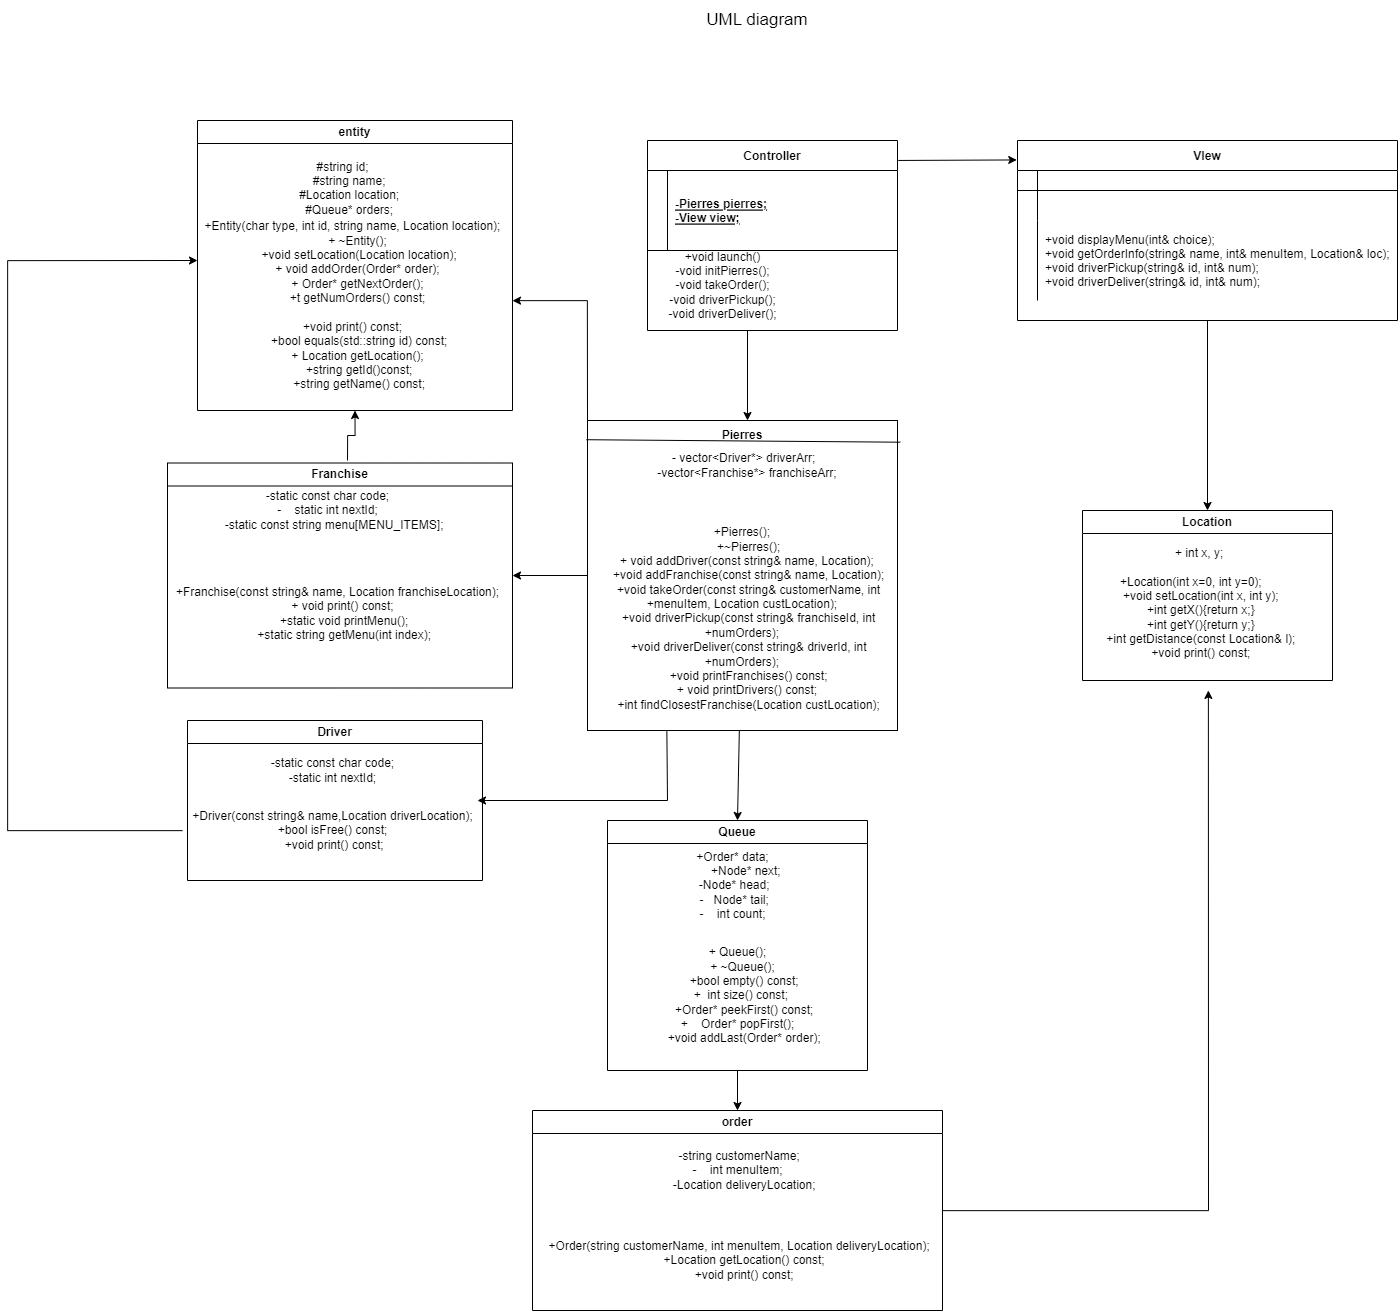

The diagram above was exported from draw.io. Its source (the exported page's mxGraphModel, read from the mxfile embedded in the PNG):
<mxGraphModel dx="3069" dy="1629" grid="1" gridSize="10" guides="1" tooltips="1" connect="1" arrows="1" fold="1" page="0" pageScale="1" pageWidth="850" pageHeight="1100" math="0" shadow="0" extFonts="Permanent Marker^https://fonts.googleapis.com/css?family=Permanent+Marker">
  <root>
    <mxCell id="0" />
    <mxCell id="1" parent="0" />
    <mxCell id="C-vyLk0tnHw3VtMMgP7b-2" value="VIew" style="shape=table;startSize=30;container=1;collapsible=1;childLayout=tableLayout;fixedRows=1;rowLines=0;fontStyle=1;align=center;resizeLast=1;" parent="1" vertex="1">
      <mxGeometry x="500" y="100" width="380" height="180" as="geometry" />
    </mxCell>
    <mxCell id="C-vyLk0tnHw3VtMMgP7b-3" value="" style="shape=partialRectangle;collapsible=0;dropTarget=0;pointerEvents=0;fillColor=none;points=[[0,0.5],[1,0.5]];portConstraint=eastwest;top=0;left=0;right=0;bottom=1;" parent="C-vyLk0tnHw3VtMMgP7b-2" vertex="1">
      <mxGeometry y="30" width="380" height="20" as="geometry" />
    </mxCell>
    <mxCell id="C-vyLk0tnHw3VtMMgP7b-4" value="" style="shape=partialRectangle;overflow=hidden;connectable=0;fillColor=none;top=0;left=0;bottom=0;right=0;fontStyle=1;" parent="C-vyLk0tnHw3VtMMgP7b-3" vertex="1">
      <mxGeometry width="20" height="20" as="geometry">
        <mxRectangle width="20" height="20" as="alternateBounds" />
      </mxGeometry>
    </mxCell>
    <mxCell id="C-vyLk0tnHw3VtMMgP7b-5" value="" style="shape=partialRectangle;overflow=hidden;connectable=0;fillColor=none;top=0;left=0;bottom=0;right=0;align=left;spacingLeft=6;fontStyle=5;" parent="C-vyLk0tnHw3VtMMgP7b-3" vertex="1">
      <mxGeometry x="20" width="360" height="20" as="geometry">
        <mxRectangle width="360" height="20" as="alternateBounds" />
      </mxGeometry>
    </mxCell>
    <mxCell id="C-vyLk0tnHw3VtMMgP7b-6" value="" style="shape=partialRectangle;collapsible=0;dropTarget=0;pointerEvents=0;fillColor=none;points=[[0,0.5],[1,0.5]];portConstraint=eastwest;top=0;left=0;right=0;bottom=0;" parent="C-vyLk0tnHw3VtMMgP7b-2" vertex="1">
      <mxGeometry y="50" width="380" height="30" as="geometry" />
    </mxCell>
    <mxCell id="C-vyLk0tnHw3VtMMgP7b-7" value="" style="shape=partialRectangle;overflow=hidden;connectable=0;fillColor=none;top=0;left=0;bottom=0;right=0;" parent="C-vyLk0tnHw3VtMMgP7b-6" vertex="1">
      <mxGeometry width="20" height="30" as="geometry">
        <mxRectangle width="20" height="30" as="alternateBounds" />
      </mxGeometry>
    </mxCell>
    <mxCell id="C-vyLk0tnHw3VtMMgP7b-8" value="" style="shape=partialRectangle;overflow=hidden;connectable=0;fillColor=none;top=0;left=0;bottom=0;right=0;align=left;spacingLeft=6;" parent="C-vyLk0tnHw3VtMMgP7b-6" vertex="1">
      <mxGeometry x="20" width="360" height="30" as="geometry">
        <mxRectangle width="360" height="30" as="alternateBounds" />
      </mxGeometry>
    </mxCell>
    <mxCell id="C-vyLk0tnHw3VtMMgP7b-9" value="" style="shape=partialRectangle;collapsible=0;dropTarget=0;pointerEvents=0;fillColor=none;points=[[0,0.5],[1,0.5]];portConstraint=eastwest;top=0;left=0;right=0;bottom=0;" parent="C-vyLk0tnHw3VtMMgP7b-2" vertex="1">
      <mxGeometry y="80" width="380" height="80" as="geometry" />
    </mxCell>
    <mxCell id="C-vyLk0tnHw3VtMMgP7b-10" value="" style="shape=partialRectangle;overflow=hidden;connectable=0;fillColor=none;top=0;left=0;bottom=0;right=0;" parent="C-vyLk0tnHw3VtMMgP7b-9" vertex="1">
      <mxGeometry width="20" height="80" as="geometry">
        <mxRectangle width="20" height="80" as="alternateBounds" />
      </mxGeometry>
    </mxCell>
    <mxCell id="C-vyLk0tnHw3VtMMgP7b-11" value="+void displayMenu(int&amp; choice);&#10;+void getOrderInfo(string&amp; name, int&amp; menuItem, Location&amp; loc);&#10;+void driverPickup(string&amp; id, int&amp; num);&#10;+void driverDeliver(string&amp; id, int&amp; num);" style="shape=partialRectangle;overflow=hidden;connectable=0;fillColor=none;top=0;left=0;bottom=0;right=0;align=left;spacingLeft=6;" parent="C-vyLk0tnHw3VtMMgP7b-9" vertex="1">
      <mxGeometry x="20" width="360" height="80" as="geometry">
        <mxRectangle width="360" height="80" as="alternateBounds" />
      </mxGeometry>
    </mxCell>
    <mxCell id="C-vyLk0tnHw3VtMMgP7b-23" value="Controller" style="shape=table;startSize=30;container=1;collapsible=1;childLayout=tableLayout;fixedRows=1;rowLines=0;fontStyle=1;align=center;resizeLast=1;" parent="1" vertex="1">
      <mxGeometry x="130" y="100" width="250" height="190" as="geometry" />
    </mxCell>
    <mxCell id="C-vyLk0tnHw3VtMMgP7b-24" value="" style="shape=partialRectangle;collapsible=0;dropTarget=0;pointerEvents=0;fillColor=none;points=[[0,0.5],[1,0.5]];portConstraint=eastwest;top=0;left=0;right=0;bottom=1;" parent="C-vyLk0tnHw3VtMMgP7b-23" vertex="1">
      <mxGeometry y="30" width="250" height="80" as="geometry" />
    </mxCell>
    <mxCell id="C-vyLk0tnHw3VtMMgP7b-25" value="" style="shape=partialRectangle;overflow=hidden;connectable=0;fillColor=none;top=0;left=0;bottom=0;right=0;fontStyle=1;" parent="C-vyLk0tnHw3VtMMgP7b-24" vertex="1">
      <mxGeometry width="20" height="80" as="geometry">
        <mxRectangle width="20" height="80" as="alternateBounds" />
      </mxGeometry>
    </mxCell>
    <mxCell id="C-vyLk0tnHw3VtMMgP7b-26" value="-Pierres pierres;&#10;-View view;" style="shape=partialRectangle;overflow=hidden;connectable=0;fillColor=none;top=0;left=0;bottom=0;right=0;align=left;spacingLeft=6;fontStyle=5;" parent="C-vyLk0tnHw3VtMMgP7b-24" vertex="1">
      <mxGeometry x="20" width="230" height="80" as="geometry">
        <mxRectangle width="230" height="80" as="alternateBounds" />
      </mxGeometry>
    </mxCell>
    <mxCell id="QbH2x5tRFppFs6lR5k4w-2" value="" style="endArrow=classic;html=1;rounded=0;entryX=-0.002;entryY=0.108;entryDx=0;entryDy=0;entryPerimeter=0;exitX=1.003;exitY=0.105;exitDx=0;exitDy=0;exitPerimeter=0;" edge="1" parent="1" source="C-vyLk0tnHw3VtMMgP7b-23" target="C-vyLk0tnHw3VtMMgP7b-2">
      <mxGeometry width="50" height="50" relative="1" as="geometry">
        <mxPoint x="371" y="139" as="sourcePoint" />
        <mxPoint x="430" y="200" as="targetPoint" />
        <Array as="points" />
      </mxGeometry>
    </mxCell>
    <mxCell id="QbH2x5tRFppFs6lR5k4w-3" value="&lt;div&gt;+void launch()&lt;/div&gt;&lt;div&gt;-void initPierres();&lt;/div&gt;&lt;div&gt;-void takeOrder();&lt;/div&gt;&lt;div&gt;&lt;span style=&quot;&quot;&gt;&lt;/span&gt;-void driverPickup();&lt;/div&gt;&lt;div&gt;&lt;span style=&quot;&quot;&gt;&lt;/span&gt;-void driverDeliver();&lt;/div&gt;" style="text;html=1;align=center;verticalAlign=middle;resizable=0;points=[];autosize=1;strokeColor=none;fillColor=none;" vertex="1" parent="1">
      <mxGeometry x="140" y="200" width="130" height="90" as="geometry" />
    </mxCell>
    <mxCell id="QbH2x5tRFppFs6lR5k4w-5" value="" style="endArrow=classic;html=1;rounded=0;" edge="1" parent="1">
      <mxGeometry width="50" height="50" relative="1" as="geometry">
        <mxPoint x="230" y="290" as="sourcePoint" />
        <mxPoint x="230" y="380" as="targetPoint" />
      </mxGeometry>
    </mxCell>
    <mxCell id="QbH2x5tRFppFs6lR5k4w-35" style="edgeStyle=orthogonalEdgeStyle;rounded=0;orthogonalLoop=1;jettySize=auto;html=1;" edge="1" parent="1" source="QbH2x5tRFppFs6lR5k4w-6" target="QbH2x5tRFppFs6lR5k4w-36">
      <mxGeometry relative="1" as="geometry">
        <mxPoint x="-50" y="535" as="targetPoint" />
      </mxGeometry>
    </mxCell>
    <mxCell id="QbH2x5tRFppFs6lR5k4w-49" style="edgeStyle=orthogonalEdgeStyle;rounded=0;orthogonalLoop=1;jettySize=auto;html=1;exitX=0;exitY=0;exitDx=0;exitDy=0;" edge="1" parent="1" source="QbH2x5tRFppFs6lR5k4w-6" target="QbH2x5tRFppFs6lR5k4w-26">
      <mxGeometry relative="1" as="geometry">
        <mxPoint x="-40" y="210" as="targetPoint" />
        <Array as="points">
          <mxPoint x="70" y="260" />
          <mxPoint x="-60" y="260" />
          <mxPoint x="-60" y="265" />
        </Array>
      </mxGeometry>
    </mxCell>
    <mxCell id="QbH2x5tRFppFs6lR5k4w-6" value="&lt;div&gt;&amp;nbsp; &amp;nbsp;&amp;nbsp;&lt;/div&gt;&lt;div&gt;&lt;br&gt;&lt;/div&gt;&lt;div&gt;&lt;br&gt;&lt;/div&gt;&lt;div&gt;&lt;br&gt;&lt;/div&gt;&lt;div&gt;&lt;br&gt;&lt;/div&gt;&lt;div&gt;&lt;br&gt;&lt;/div&gt;&lt;div&gt;+Pierres();&lt;/div&gt;&lt;div&gt;&amp;nbsp; &amp;nbsp; +~Pierres();&lt;/div&gt;&lt;div&gt;&amp;nbsp; &amp;nbsp;+ void addDriver(const string&amp;amp; name, Location);&lt;/div&gt;&lt;div&gt;&amp;nbsp; &amp;nbsp; +void addFranchise(const string&amp;amp; name, Location);&lt;/div&gt;&lt;div&gt;&amp;nbsp; &amp;nbsp; +void takeOrder(const string&amp;amp; customerName, int +menuItem, Location custLocation);&lt;/div&gt;&lt;div&gt;&amp;nbsp; &amp;nbsp; +void driverPickup(const string&amp;amp; franchiseId, int +numOrders);&lt;/div&gt;&lt;div&gt;&amp;nbsp; &amp;nbsp; +void driverDeliver(const string&amp;amp; driverId, int +numOrders);&lt;/div&gt;&lt;div&gt;&amp;nbsp; &amp;nbsp; +void printFranchises() const;&lt;/div&gt;&lt;div&gt;&amp;nbsp; &amp;nbsp;+ void printDrivers() const;&lt;/div&gt;&lt;div&gt;&amp;nbsp; &amp;nbsp; +int findClosestFranchise(Location custLocation);&lt;/div&gt;" style="whiteSpace=wrap;html=1;aspect=fixed;" vertex="1" parent="1">
      <mxGeometry x="70" y="380" width="310" height="310" as="geometry" />
    </mxCell>
    <mxCell id="QbH2x5tRFppFs6lR5k4w-7" value="&lt;div&gt;&amp;nbsp;- vector&amp;lt;Driver*&amp;gt; driverArr;&lt;/div&gt;&lt;div&gt;&amp;nbsp; &amp;nbsp; -vector&amp;lt;Franchise*&amp;gt; franchiseArr;&amp;nbsp;&lt;/div&gt;" style="text;html=1;strokeColor=none;fillColor=none;align=center;verticalAlign=middle;whiteSpace=wrap;rounded=0;" vertex="1" parent="1">
      <mxGeometry x="110" y="410" width="230" height="30" as="geometry" />
    </mxCell>
    <mxCell id="QbH2x5tRFppFs6lR5k4w-9" value="&lt;b&gt;Pierres&lt;/b&gt;" style="text;html=1;strokeColor=none;fillColor=none;align=center;verticalAlign=middle;whiteSpace=wrap;rounded=0;" vertex="1" parent="1">
      <mxGeometry x="195" y="380" width="60" height="30" as="geometry" />
    </mxCell>
    <mxCell id="QbH2x5tRFppFs6lR5k4w-11" value="Location&lt;br&gt;" style="swimlane;whiteSpace=wrap;html=1;" vertex="1" parent="1">
      <mxGeometry x="565" y="470" width="250" height="170" as="geometry" />
    </mxCell>
    <mxCell id="QbH2x5tRFppFs6lR5k4w-13" value="&lt;div&gt;&amp;nbsp; &amp;nbsp; &amp;nbsp; &amp;nbsp;+ int x, y;&lt;br&gt;&lt;/div&gt;&lt;div&gt;&lt;br&gt;&lt;/div&gt;&lt;div&gt;&amp;nbsp; +Location(int x=0, int y=0);&lt;/div&gt;&lt;div&gt;&amp;nbsp; &amp;nbsp; &amp;nbsp; &amp;nbsp; +void setLocation(int x, int y);&lt;/div&gt;&lt;div&gt;&amp;nbsp; &amp;nbsp; &amp;nbsp; &amp;nbsp; +int getX(){return x;}&lt;/div&gt;&lt;div&gt;&amp;nbsp; &amp;nbsp; &amp;nbsp; &amp;nbsp; +int getY(){return y;}&lt;/div&gt;&lt;div&gt;&amp;nbsp; &amp;nbsp; &amp;nbsp; &amp;nbsp; +int getDistance(const Location&amp;amp; l);&lt;/div&gt;&lt;div&gt;&amp;nbsp; &amp;nbsp; &amp;nbsp; &amp;nbsp; +void print() const;&lt;/div&gt;&lt;div&gt;&lt;br&gt;&lt;/div&gt;" style="text;html=1;align=center;verticalAlign=middle;resizable=0;points=[];autosize=1;strokeColor=none;fillColor=none;" vertex="1" parent="QbH2x5tRFppFs6lR5k4w-11">
      <mxGeometry x="-15" y="30" width="240" height="140" as="geometry" />
    </mxCell>
    <mxCell id="QbH2x5tRFppFs6lR5k4w-16" value="" style="endArrow=classic;html=1;rounded=0;exitX=0.5;exitY=1;exitDx=0;exitDy=0;" edge="1" parent="1" source="C-vyLk0tnHw3VtMMgP7b-2" target="QbH2x5tRFppFs6lR5k4w-11">
      <mxGeometry width="50" height="50" relative="1" as="geometry">
        <mxPoint x="620" y="420" as="sourcePoint" />
        <mxPoint x="670" y="370" as="targetPoint" />
      </mxGeometry>
    </mxCell>
    <mxCell id="QbH2x5tRFppFs6lR5k4w-44" style="edgeStyle=orthogonalEdgeStyle;rounded=0;orthogonalLoop=1;jettySize=auto;html=1;entryX=0.5;entryY=0;entryDx=0;entryDy=0;" edge="1" parent="1" source="QbH2x5tRFppFs6lR5k4w-17" target="QbH2x5tRFppFs6lR5k4w-43">
      <mxGeometry relative="1" as="geometry" />
    </mxCell>
    <mxCell id="QbH2x5tRFppFs6lR5k4w-17" value="Queue" style="swimlane;whiteSpace=wrap;html=1;" vertex="1" parent="1">
      <mxGeometry x="90" y="780" width="260" height="250" as="geometry" />
    </mxCell>
    <mxCell id="QbH2x5tRFppFs6lR5k4w-20" value="&lt;div&gt;+Order* data;&lt;/div&gt;&lt;div&gt;&amp;nbsp; &amp;nbsp; &amp;nbsp; &amp;nbsp; +Node* next;&lt;/div&gt;&lt;div&gt;&lt;div&gt;&amp;nbsp;-Node* head;&lt;/div&gt;&lt;div&gt;&amp;nbsp;-&amp;nbsp; &amp;nbsp;Node* tail;&lt;/div&gt;&lt;div&gt;-&amp;nbsp; &amp;nbsp; int count;&lt;/div&gt;&lt;/div&gt;" style="text;html=1;align=center;verticalAlign=middle;resizable=0;points=[];autosize=1;strokeColor=none;fillColor=none;" vertex="1" parent="QbH2x5tRFppFs6lR5k4w-17">
      <mxGeometry x="65" y="20" width="120" height="90" as="geometry" />
    </mxCell>
    <mxCell id="QbH2x5tRFppFs6lR5k4w-21" value="&lt;div&gt;+ Queue();&lt;/div&gt;&lt;div&gt;&amp;nbsp; &amp;nbsp;+ ~Queue();&lt;/div&gt;&lt;div&gt;&amp;nbsp; &amp;nbsp; +bool empty() const;&lt;/div&gt;&lt;div&gt;&amp;nbsp; +&amp;nbsp; int size() const;&lt;/div&gt;&lt;div&gt;&amp;nbsp; &amp;nbsp; +Order* peekFirst() const;&lt;/div&gt;&lt;div&gt;+&amp;nbsp; &amp;nbsp; Order* popFirst();&lt;/div&gt;&lt;div&gt;&amp;nbsp; &amp;nbsp; +void addLast(Order* order);&lt;/div&gt;" style="text;html=1;align=center;verticalAlign=middle;resizable=0;points=[];autosize=1;strokeColor=none;fillColor=none;" vertex="1" parent="QbH2x5tRFppFs6lR5k4w-17">
      <mxGeometry x="35" y="120" width="190" height="110" as="geometry" />
    </mxCell>
    <mxCell id="QbH2x5tRFppFs6lR5k4w-19" value="" style="endArrow=classic;html=1;rounded=0;entryX=0.5;entryY=0;entryDx=0;entryDy=0;" edge="1" parent="1" source="QbH2x5tRFppFs6lR5k4w-6" target="QbH2x5tRFppFs6lR5k4w-17">
      <mxGeometry width="50" height="50" relative="1" as="geometry">
        <mxPoint x="200" y="760" as="sourcePoint" />
        <mxPoint x="250" y="710" as="targetPoint" />
      </mxGeometry>
    </mxCell>
    <mxCell id="QbH2x5tRFppFs6lR5k4w-24" value="entity" style="swimlane;whiteSpace=wrap;html=1;" vertex="1" parent="1">
      <mxGeometry x="-320" y="80" width="315" height="290" as="geometry" />
    </mxCell>
    <mxCell id="QbH2x5tRFppFs6lR5k4w-25" value="&lt;div&gt;#string id;&lt;/div&gt;&lt;div&gt;&amp;nbsp; &amp;nbsp; #string name;&lt;/div&gt;&lt;div&gt;&amp;nbsp; &amp;nbsp; #Location location;&lt;/div&gt;&lt;div&gt;&amp;nbsp; &amp;nbsp; #Queue* orders;&lt;/div&gt;&lt;div&gt;&lt;br&gt;&lt;/div&gt;" style="text;html=1;align=center;verticalAlign=middle;resizable=0;points=[];autosize=1;strokeColor=none;fillColor=none;" vertex="1" parent="QbH2x5tRFppFs6lR5k4w-24">
      <mxGeometry x="75" y="30" width="140" height="90" as="geometry" />
    </mxCell>
    <mxCell id="QbH2x5tRFppFs6lR5k4w-26" value="&lt;div&gt;+Entity(char type, int id, string name, Location location);&lt;/div&gt;&lt;div&gt;&amp;nbsp; &amp;nbsp;+ ~Entity();&lt;/div&gt;&lt;div&gt;&amp;nbsp; &amp;nbsp; +void setLocation(Location location);&lt;/div&gt;&lt;div&gt;&amp;nbsp; &amp;nbsp;+ void addOrder(Order* order);&lt;/div&gt;&lt;div&gt;&amp;nbsp; &amp;nbsp;+ Order* getNextOrder();&lt;/div&gt;&lt;div&gt;&amp;nbsp; &amp;nbsp;+t getNumOrders() const;&lt;/div&gt;&lt;div&gt;&amp;nbsp; &amp;nbsp;&amp;nbsp;&lt;/div&gt;&lt;div&gt;+void print() const;&lt;/div&gt;&lt;div&gt;&amp;nbsp; &amp;nbsp; +bool equals(std::string id) const;&lt;/div&gt;&lt;div&gt;&amp;nbsp; &amp;nbsp;+ Location getLocation();&lt;/div&gt;&lt;div&gt;&amp;nbsp; &amp;nbsp; +string getId()const;&lt;/div&gt;&lt;div&gt;&amp;nbsp; &amp;nbsp; +string getName() const;&lt;/div&gt;" style="text;html=1;align=center;verticalAlign=middle;resizable=0;points=[];autosize=1;strokeColor=none;fillColor=none;" vertex="1" parent="QbH2x5tRFppFs6lR5k4w-24">
      <mxGeometry x="-5" y="90" width="320" height="190" as="geometry" />
    </mxCell>
    <mxCell id="QbH2x5tRFppFs6lR5k4w-27" value="" style="endArrow=classic;html=1;rounded=0;exitX=0.256;exitY=1.003;exitDx=0;exitDy=0;exitPerimeter=0;" edge="1" parent="1" source="QbH2x5tRFppFs6lR5k4w-6">
      <mxGeometry width="50" height="50" relative="1" as="geometry">
        <mxPoint x="62" y="595" as="sourcePoint" />
        <mxPoint x="-40" y="760" as="targetPoint" />
        <Array as="points">
          <mxPoint x="150" y="760" />
        </Array>
      </mxGeometry>
    </mxCell>
    <mxCell id="QbH2x5tRFppFs6lR5k4w-28" value="Driver" style="swimlane;whiteSpace=wrap;html=1;" vertex="1" parent="1">
      <mxGeometry x="-330" y="680" width="295" height="160" as="geometry" />
    </mxCell>
    <mxCell id="QbH2x5tRFppFs6lR5k4w-29" value="&lt;div&gt;-static const char code;&lt;/div&gt;&lt;div&gt;-static int nextId;&lt;/div&gt;" style="text;html=1;align=center;verticalAlign=middle;resizable=0;points=[];autosize=1;strokeColor=none;fillColor=none;" vertex="1" parent="QbH2x5tRFppFs6lR5k4w-28">
      <mxGeometry x="70" y="30" width="150" height="40" as="geometry" />
    </mxCell>
    <mxCell id="QbH2x5tRFppFs6lR5k4w-30" value="&lt;div&gt;+Driver(const string&amp;amp; name,Location driverLocation);&lt;/div&gt;&lt;div&gt;+bool isFree() const;&lt;/div&gt;&lt;div&gt;&amp;nbsp;+void print() const;&lt;/div&gt;" style="text;html=1;align=center;verticalAlign=middle;resizable=0;points=[];autosize=1;strokeColor=none;fillColor=none;" vertex="1" parent="QbH2x5tRFppFs6lR5k4w-28">
      <mxGeometry x="-5" y="80" width="300" height="60" as="geometry" />
    </mxCell>
    <mxCell id="QbH2x5tRFppFs6lR5k4w-32" value="" style="endArrow=none;html=1;rounded=0;exitX=-0.004;exitY=0.062;exitDx=0;exitDy=0;exitPerimeter=0;entryX=1.009;entryY=0.07;entryDx=0;entryDy=0;entryPerimeter=0;" edge="1" parent="1" source="QbH2x5tRFppFs6lR5k4w-6" target="QbH2x5tRFppFs6lR5k4w-6">
      <mxGeometry width="50" height="50" relative="1" as="geometry">
        <mxPoint x="330" y="490" as="sourcePoint" />
        <mxPoint x="380" y="440" as="targetPoint" />
      </mxGeometry>
    </mxCell>
    <mxCell id="QbH2x5tRFppFs6lR5k4w-48" value="" style="edgeStyle=orthogonalEdgeStyle;rounded=0;orthogonalLoop=1;jettySize=auto;html=1;entryX=0.5;entryY=1;entryDx=0;entryDy=0;" edge="1" parent="1" target="QbH2x5tRFppFs6lR5k4w-24">
      <mxGeometry relative="1" as="geometry">
        <mxPoint x="-170" y="420" as="sourcePoint" />
        <mxPoint x="-255" y="370" as="targetPoint" />
      </mxGeometry>
    </mxCell>
    <mxCell id="QbH2x5tRFppFs6lR5k4w-36" value="Franchise" style="swimlane;whiteSpace=wrap;html=1;" vertex="1" parent="1">
      <mxGeometry x="-350" y="422.5" width="345" height="225" as="geometry" />
    </mxCell>
    <mxCell id="QbH2x5tRFppFs6lR5k4w-37" value="&lt;div&gt;-static const char code;&lt;/div&gt;&lt;div&gt;-&amp;nbsp; &amp;nbsp; static int nextId;&lt;/div&gt;&lt;div&gt;&amp;nbsp; &amp;nbsp; -static const string menu[MENU_ITEMS];&lt;/div&gt;" style="text;html=1;align=center;verticalAlign=middle;resizable=0;points=[];autosize=1;strokeColor=none;fillColor=none;" vertex="1" parent="QbH2x5tRFppFs6lR5k4w-36">
      <mxGeometry x="30" y="17.5" width="260" height="60" as="geometry" />
    </mxCell>
    <mxCell id="QbH2x5tRFppFs6lR5k4w-39" value="&lt;div&gt;+Franchise(const string&amp;amp; name, Location franchiseLocation);&lt;/div&gt;&lt;div&gt;&amp;nbsp; &amp;nbsp;+ void print() const;&lt;/div&gt;&lt;div&gt;&amp;nbsp; &amp;nbsp; +static void printMenu();&lt;/div&gt;&lt;div&gt;&amp;nbsp; &amp;nbsp; +static string getMenu(int index);&lt;/div&gt;" style="text;html=1;align=center;verticalAlign=middle;resizable=0;points=[];autosize=1;strokeColor=none;fillColor=none;" vertex="1" parent="QbH2x5tRFppFs6lR5k4w-36">
      <mxGeometry x="-5" y="115" width="350" height="70" as="geometry" />
    </mxCell>
    <mxCell id="QbH2x5tRFppFs6lR5k4w-51" style="edgeStyle=orthogonalEdgeStyle;rounded=0;orthogonalLoop=1;jettySize=auto;html=1;entryX=0.587;entryY=1.071;entryDx=0;entryDy=0;entryPerimeter=0;" edge="1" parent="1" source="QbH2x5tRFppFs6lR5k4w-43" target="QbH2x5tRFppFs6lR5k4w-13">
      <mxGeometry relative="1" as="geometry" />
    </mxCell>
    <mxCell id="QbH2x5tRFppFs6lR5k4w-43" value="order" style="swimlane;whiteSpace=wrap;html=1;" vertex="1" parent="1">
      <mxGeometry x="15" y="1070" width="410" height="200" as="geometry" />
    </mxCell>
    <mxCell id="QbH2x5tRFppFs6lR5k4w-45" value="&lt;div&gt;&amp;nbsp;-string customerName;&lt;/div&gt;&lt;div&gt;-&amp;nbsp; &amp;nbsp; int menuItem;&lt;/div&gt;&lt;div&gt;&amp;nbsp; &amp;nbsp; -Location deliveryLocation;&lt;/div&gt;" style="text;html=1;align=center;verticalAlign=middle;resizable=0;points=[];autosize=1;strokeColor=none;fillColor=none;" vertex="1" parent="QbH2x5tRFppFs6lR5k4w-43">
      <mxGeometry x="115" y="30" width="180" height="60" as="geometry" />
    </mxCell>
    <mxCell id="QbH2x5tRFppFs6lR5k4w-46" value="&lt;div&gt;&amp;nbsp;+Order(string customerName, int menuItem, Location deliveryLocation);&lt;/div&gt;&lt;div&gt;&amp;nbsp; &amp;nbsp; +Location getLocation() const;&lt;/div&gt;&lt;div&gt;&amp;nbsp; &amp;nbsp; +void print() const;&lt;/div&gt;" style="text;html=1;align=center;verticalAlign=middle;resizable=0;points=[];autosize=1;strokeColor=none;fillColor=none;" vertex="1" parent="QbH2x5tRFppFs6lR5k4w-43">
      <mxGeometry y="120" width="410" height="60" as="geometry" />
    </mxCell>
    <mxCell id="QbH2x5tRFppFs6lR5k4w-50" style="edgeStyle=orthogonalEdgeStyle;rounded=0;orthogonalLoop=1;jettySize=auto;html=1;" edge="1" parent="1" source="QbH2x5tRFppFs6lR5k4w-30">
      <mxGeometry relative="1" as="geometry">
        <mxPoint x="-320" y="220" as="targetPoint" />
        <Array as="points">
          <mxPoint x="-510" y="790" />
          <mxPoint x="-510" y="220" />
        </Array>
      </mxGeometry>
    </mxCell>
    <mxCell id="QbH2x5tRFppFs6lR5k4w-52" value="&lt;font style=&quot;font-size: 17px;&quot;&gt;UML diagram&lt;/font&gt;" style="text;html=1;strokeColor=none;fillColor=none;align=center;verticalAlign=middle;whiteSpace=wrap;rounded=0;" vertex="1" parent="1">
      <mxGeometry x="130" y="-40" width="220" height="40" as="geometry" />
    </mxCell>
  </root>
</mxGraphModel>